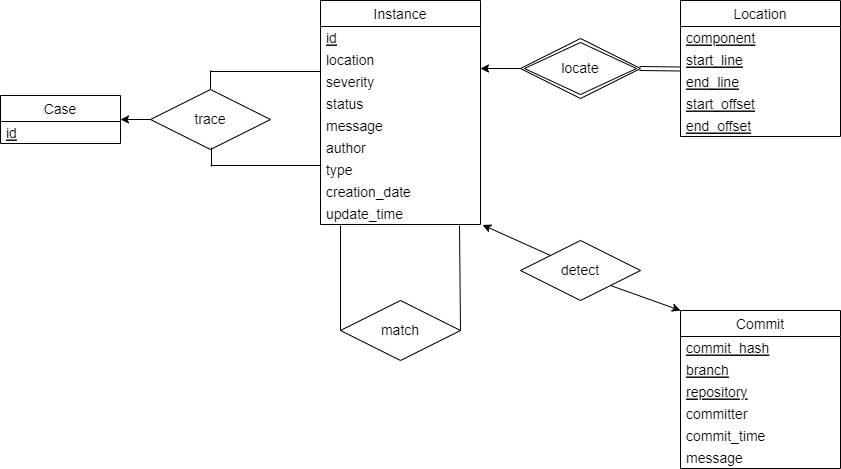

The diagram above was exported from draw.io. Its source (the exported page's mxGraphModel, read from the mxfile embedded in the PNG):
<mxGraphModel dx="930" dy="782" grid="1" gridSize="10" guides="1" tooltips="1" connect="1" arrows="1" fold="1" page="1" pageScale="1" pageWidth="2000" pageHeight="2000" math="0" shadow="0">
  <root>
    <mxCell id="0" />
    <mxCell id="1" parent="0" />
    <mxCell id="2" value="Instance" style="swimlane;fontStyle=0;childLayout=stackLayout;horizontal=1;startSize=26;horizontalStack=0;resizeParent=1;resizeParentMax=0;resizeLast=0;collapsible=1;marginBottom=0;align=center;fontSize=14;" vertex="1" parent="1">
      <mxGeometry x="520" y="560" width="160" height="224" as="geometry" />
    </mxCell>
    <mxCell id="3" value="id" style="text;strokeColor=none;fillColor=none;spacingLeft=4;spacingRight=4;overflow=hidden;rotatable=0;points=[[0,0.5],[1,0.5]];portConstraint=eastwest;fontSize=14;fontStyle=4;verticalAlign=middle;" vertex="1" parent="2">
      <mxGeometry y="26" width="160" height="22" as="geometry" />
    </mxCell>
    <mxCell id="5" value="location" style="text;strokeColor=none;fillColor=none;spacingLeft=4;spacingRight=4;overflow=hidden;rotatable=0;points=[[0,0.5],[1,0.5]];portConstraint=eastwest;fontSize=14;verticalAlign=middle;" vertex="1" parent="2">
      <mxGeometry y="48" width="160" height="22" as="geometry" />
    </mxCell>
    <mxCell id="8" value="severity" style="text;strokeColor=none;fillColor=none;spacingLeft=4;spacingRight=4;overflow=hidden;rotatable=0;points=[[0,0.5],[1,0.5]];portConstraint=eastwest;fontSize=14;verticalAlign=middle;" vertex="1" parent="2">
      <mxGeometry y="70" width="160" height="22" as="geometry" />
    </mxCell>
    <mxCell id="9" value="status" style="text;strokeColor=none;fillColor=none;spacingLeft=4;spacingRight=4;overflow=hidden;rotatable=0;points=[[0,0.5],[1,0.5]];portConstraint=eastwest;fontSize=14;verticalAlign=middle;" vertex="1" parent="2">
      <mxGeometry y="92" width="160" height="22" as="geometry" />
    </mxCell>
    <mxCell id="10" value="message" style="text;strokeColor=none;fillColor=none;spacingLeft=4;spacingRight=4;overflow=hidden;rotatable=0;points=[[0,0.5],[1,0.5]];portConstraint=eastwest;fontSize=14;verticalAlign=middle;" vertex="1" parent="2">
      <mxGeometry y="114" width="160" height="22" as="geometry" />
    </mxCell>
    <mxCell id="11" value="author" style="text;strokeColor=none;fillColor=none;spacingLeft=4;spacingRight=4;overflow=hidden;rotatable=0;points=[[0,0.5],[1,0.5]];portConstraint=eastwest;fontSize=14;verticalAlign=middle;" vertex="1" parent="2">
      <mxGeometry y="136" width="160" height="22" as="geometry" />
    </mxCell>
    <mxCell id="12" value="type" style="text;strokeColor=none;fillColor=none;spacingLeft=4;spacingRight=4;overflow=hidden;rotatable=0;points=[[0,0.5],[1,0.5]];portConstraint=eastwest;fontSize=14;verticalAlign=middle;" vertex="1" parent="2">
      <mxGeometry y="158" width="160" height="22" as="geometry" />
    </mxCell>
    <mxCell id="14" value="creation_date" style="text;strokeColor=none;fillColor=none;spacingLeft=4;spacingRight=4;overflow=hidden;rotatable=0;points=[[0,0.5],[1,0.5]];portConstraint=eastwest;fontSize=14;verticalAlign=middle;" vertex="1" parent="2">
      <mxGeometry y="180" width="160" height="22" as="geometry" />
    </mxCell>
    <mxCell id="13" value="update_time" style="text;strokeColor=none;fillColor=none;spacingLeft=4;spacingRight=4;overflow=hidden;rotatable=0;points=[[0,0.5],[1,0.5]];portConstraint=eastwest;fontSize=14;verticalAlign=middle;" vertex="1" parent="2">
      <mxGeometry y="202" width="160" height="22" as="geometry" />
    </mxCell>
    <mxCell id="15" value="Location" style="swimlane;fontStyle=0;childLayout=stackLayout;horizontal=1;startSize=26;horizontalStack=0;resizeParent=1;resizeParentMax=0;resizeLast=0;collapsible=1;marginBottom=0;align=center;fontSize=14;" vertex="1" parent="1">
      <mxGeometry x="880" y="560" width="160" height="136" as="geometry" />
    </mxCell>
    <mxCell id="20" value="component" style="text;strokeColor=none;fillColor=none;spacingLeft=4;spacingRight=4;overflow=hidden;rotatable=0;points=[[0,0.5],[1,0.5]];portConstraint=eastwest;fontSize=14;fontStyle=4;verticalAlign=middle;" vertex="1" parent="15">
      <mxGeometry y="26" width="160" height="22" as="geometry" />
    </mxCell>
    <mxCell id="16" value="start_line" style="text;strokeColor=none;fillColor=none;spacingLeft=4;spacingRight=4;overflow=hidden;rotatable=0;points=[[0,0.5],[1,0.5]];portConstraint=eastwest;fontSize=14;fontStyle=4;verticalAlign=middle;" vertex="1" parent="15">
      <mxGeometry y="48" width="160" height="22" as="geometry" />
    </mxCell>
    <mxCell id="17" value="end_line" style="text;strokeColor=none;fillColor=none;spacingLeft=4;spacingRight=4;overflow=hidden;rotatable=0;points=[[0,0.5],[1,0.5]];portConstraint=eastwest;fontSize=14;fontStyle=4;verticalAlign=middle;" vertex="1" parent="15">
      <mxGeometry y="70" width="160" height="22" as="geometry" />
    </mxCell>
    <mxCell id="18" value="start_offset" style="text;strokeColor=none;fillColor=none;spacingLeft=4;spacingRight=4;overflow=hidden;rotatable=0;points=[[0,0.5],[1,0.5]];portConstraint=eastwest;fontSize=14;fontStyle=4;verticalAlign=middle;" vertex="1" parent="15">
      <mxGeometry y="92" width="160" height="22" as="geometry" />
    </mxCell>
    <mxCell id="19" value="end_offset" style="text;strokeColor=none;fillColor=none;spacingLeft=4;spacingRight=4;overflow=hidden;rotatable=0;points=[[0,0.5],[1,0.5]];portConstraint=eastwest;fontSize=14;fontStyle=4;verticalAlign=middle;" vertex="1" parent="15">
      <mxGeometry y="114" width="160" height="22" as="geometry" />
    </mxCell>
    <mxCell id="29" style="edgeStyle=none;html=1;exitX=0;exitY=0.5;exitDx=0;exitDy=0;fontSize=14;" edge="1" parent="1" source="26">
      <mxGeometry relative="1" as="geometry">
        <mxPoint x="680" y="628" as="targetPoint" />
      </mxGeometry>
    </mxCell>
    <mxCell id="26" value="locate" style="shape=rhombus;double=1;perimeter=rhombusPerimeter;whiteSpace=wrap;html=1;align=center;fontSize=14;" vertex="1" parent="1">
      <mxGeometry x="720" y="598" width="120" height="60" as="geometry" />
    </mxCell>
    <mxCell id="30" value="" style="shape=link;html=1;fontSize=14;" edge="1" parent="1">
      <mxGeometry width="100" relative="1" as="geometry">
        <mxPoint x="839" y="628" as="sourcePoint" />
        <mxPoint x="879" y="628.47" as="targetPoint" />
      </mxGeometry>
    </mxCell>
    <mxCell id="31" value="Commit" style="swimlane;fontStyle=0;childLayout=stackLayout;horizontal=1;startSize=26;horizontalStack=0;resizeParent=1;resizeParentMax=0;resizeLast=0;collapsible=1;marginBottom=0;align=center;fontSize=14;" vertex="1" parent="1">
      <mxGeometry x="880" y="870" width="160" height="158" as="geometry" />
    </mxCell>
    <mxCell id="32" value="commit_hash" style="text;strokeColor=none;fillColor=none;spacingLeft=4;spacingRight=4;overflow=hidden;rotatable=0;points=[[0,0.5],[1,0.5]];portConstraint=eastwest;fontSize=14;verticalAlign=middle;fontStyle=4" vertex="1" parent="31">
      <mxGeometry y="26" width="160" height="22" as="geometry" />
    </mxCell>
    <mxCell id="33" value="branch" style="text;strokeColor=none;fillColor=none;spacingLeft=4;spacingRight=4;overflow=hidden;rotatable=0;points=[[0,0.5],[1,0.5]];portConstraint=eastwest;fontSize=14;verticalAlign=middle;fontStyle=4" vertex="1" parent="31">
      <mxGeometry y="48" width="160" height="22" as="geometry" />
    </mxCell>
    <mxCell id="34" value="repository" style="text;strokeColor=none;fillColor=none;spacingLeft=4;spacingRight=4;overflow=hidden;rotatable=0;points=[[0,0.5],[1,0.5]];portConstraint=eastwest;fontSize=14;verticalAlign=middle;fontStyle=4" vertex="1" parent="31">
      <mxGeometry y="70" width="160" height="22" as="geometry" />
    </mxCell>
    <mxCell id="36" value="committer" style="text;strokeColor=none;fillColor=none;spacingLeft=4;spacingRight=4;overflow=hidden;rotatable=0;points=[[0,0.5],[1,0.5]];portConstraint=eastwest;fontSize=14;verticalAlign=middle;fontStyle=0" vertex="1" parent="31">
      <mxGeometry y="92" width="160" height="22" as="geometry" />
    </mxCell>
    <mxCell id="37" value="commit_time" style="text;strokeColor=none;fillColor=none;spacingLeft=4;spacingRight=4;overflow=hidden;rotatable=0;points=[[0,0.5],[1,0.5]];portConstraint=eastwest;fontSize=14;verticalAlign=middle;fontStyle=0" vertex="1" parent="31">
      <mxGeometry y="114" width="160" height="22" as="geometry" />
    </mxCell>
    <mxCell id="38" value="message" style="text;strokeColor=none;fillColor=none;spacingLeft=4;spacingRight=4;overflow=hidden;rotatable=0;points=[[0,0.5],[1,0.5]];portConstraint=eastwest;fontSize=14;verticalAlign=middle;fontStyle=0" vertex="1" parent="31">
      <mxGeometry y="136" width="160" height="22" as="geometry" />
    </mxCell>
    <mxCell id="42" style="edgeStyle=none;html=1;exitX=0;exitY=0;exitDx=0;exitDy=0;entryX=1.013;entryY=1.021;entryDx=0;entryDy=0;entryPerimeter=0;fontSize=14;" edge="1" parent="1" source="39" target="13">
      <mxGeometry relative="1" as="geometry" />
    </mxCell>
    <mxCell id="43" style="edgeStyle=none;html=1;exitX=1;exitY=1;exitDx=0;exitDy=0;fontSize=14;" edge="1" parent="1" source="39">
      <mxGeometry relative="1" as="geometry">
        <mxPoint x="880" y="870" as="targetPoint" />
      </mxGeometry>
    </mxCell>
    <mxCell id="39" value="detect" style="shape=rhombus;perimeter=rhombusPerimeter;whiteSpace=wrap;html=1;align=center;fontSize=14;" vertex="1" parent="1">
      <mxGeometry x="720" y="800" width="120" height="60" as="geometry" />
    </mxCell>
    <mxCell id="44" value="match" style="shape=rhombus;perimeter=rhombusPerimeter;whiteSpace=wrap;html=1;align=center;fontSize=14;" vertex="1" parent="1">
      <mxGeometry x="540" y="860" width="120" height="60" as="geometry" />
    </mxCell>
    <mxCell id="45" value="" style="endArrow=none;html=1;rounded=0;fontSize=14;entryX=0;entryY=0.5;entryDx=0;entryDy=0;" edge="1" parent="1" target="44">
      <mxGeometry relative="1" as="geometry">
        <mxPoint x="540" y="785" as="sourcePoint" />
        <mxPoint x="560" y="840" as="targetPoint" />
      </mxGeometry>
    </mxCell>
    <mxCell id="46" value="" style="endArrow=none;html=1;rounded=0;fontSize=14;exitX=1;exitY=0.5;exitDx=0;exitDy=0;" edge="1" parent="1" source="44">
      <mxGeometry relative="1" as="geometry">
        <mxPoint x="710" y="888" as="sourcePoint" />
        <mxPoint x="659" y="785" as="targetPoint" />
      </mxGeometry>
    </mxCell>
    <mxCell id="47" value="Case" style="swimlane;fontStyle=0;childLayout=stackLayout;horizontal=1;startSize=26;horizontalStack=0;resizeParent=1;resizeParentMax=0;resizeLast=0;collapsible=1;marginBottom=0;align=center;fontSize=14;" vertex="1" parent="1">
      <mxGeometry x="200" y="655" width="120" height="48" as="geometry" />
    </mxCell>
    <mxCell id="48" value="id" style="text;strokeColor=none;fillColor=none;spacingLeft=4;spacingRight=4;overflow=hidden;rotatable=0;points=[[0,0.5],[1,0.5]];portConstraint=eastwest;fontSize=14;verticalAlign=middle;fontStyle=4" vertex="1" parent="47">
      <mxGeometry y="26" width="120" height="22" as="geometry" />
    </mxCell>
    <mxCell id="52" style="edgeStyle=none;html=1;entryX=1;entryY=0.5;entryDx=0;entryDy=0;fontSize=14;" edge="1" parent="1" source="51" target="47">
      <mxGeometry relative="1" as="geometry" />
    </mxCell>
    <mxCell id="51" value="trace" style="shape=rhombus;perimeter=rhombusPerimeter;whiteSpace=wrap;html=1;align=center;fontSize=14;" vertex="1" parent="1">
      <mxGeometry x="350" y="649" width="120" height="60" as="geometry" />
    </mxCell>
    <mxCell id="54" value="" style="endArrow=none;html=1;rounded=0;fontSize=14;entryX=0.5;entryY=0;entryDx=0;entryDy=0;" edge="1" parent="1" target="51">
      <mxGeometry relative="1" as="geometry">
        <mxPoint x="410" y="630" as="sourcePoint" />
        <mxPoint x="430" y="595" as="targetPoint" />
      </mxGeometry>
    </mxCell>
    <mxCell id="56" style="edgeStyle=none;html=1;fontSize=14;strokeColor=default;endArrow=none;endFill=0;" edge="1" parent="1">
      <mxGeometry relative="1" as="geometry">
        <mxPoint x="410" y="631" as="targetPoint" />
        <mxPoint x="520" y="631" as="sourcePoint" />
      </mxGeometry>
    </mxCell>
    <mxCell id="57" style="edgeStyle=none;html=1;fontSize=14;strokeColor=default;endArrow=none;endFill=0;" edge="1" parent="1">
      <mxGeometry relative="1" as="geometry">
        <mxPoint x="410" y="725" as="targetPoint" />
        <mxPoint x="520" y="725" as="sourcePoint" />
      </mxGeometry>
    </mxCell>
    <mxCell id="58" value="" style="endArrow=none;html=1;rounded=0;fontSize=14;entryX=0.5;entryY=0;entryDx=0;entryDy=0;" edge="1" parent="1">
      <mxGeometry relative="1" as="geometry">
        <mxPoint x="411" y="707" as="sourcePoint" />
        <mxPoint x="411" y="726" as="targetPoint" />
      </mxGeometry>
    </mxCell>
  </root>
</mxGraphModel>